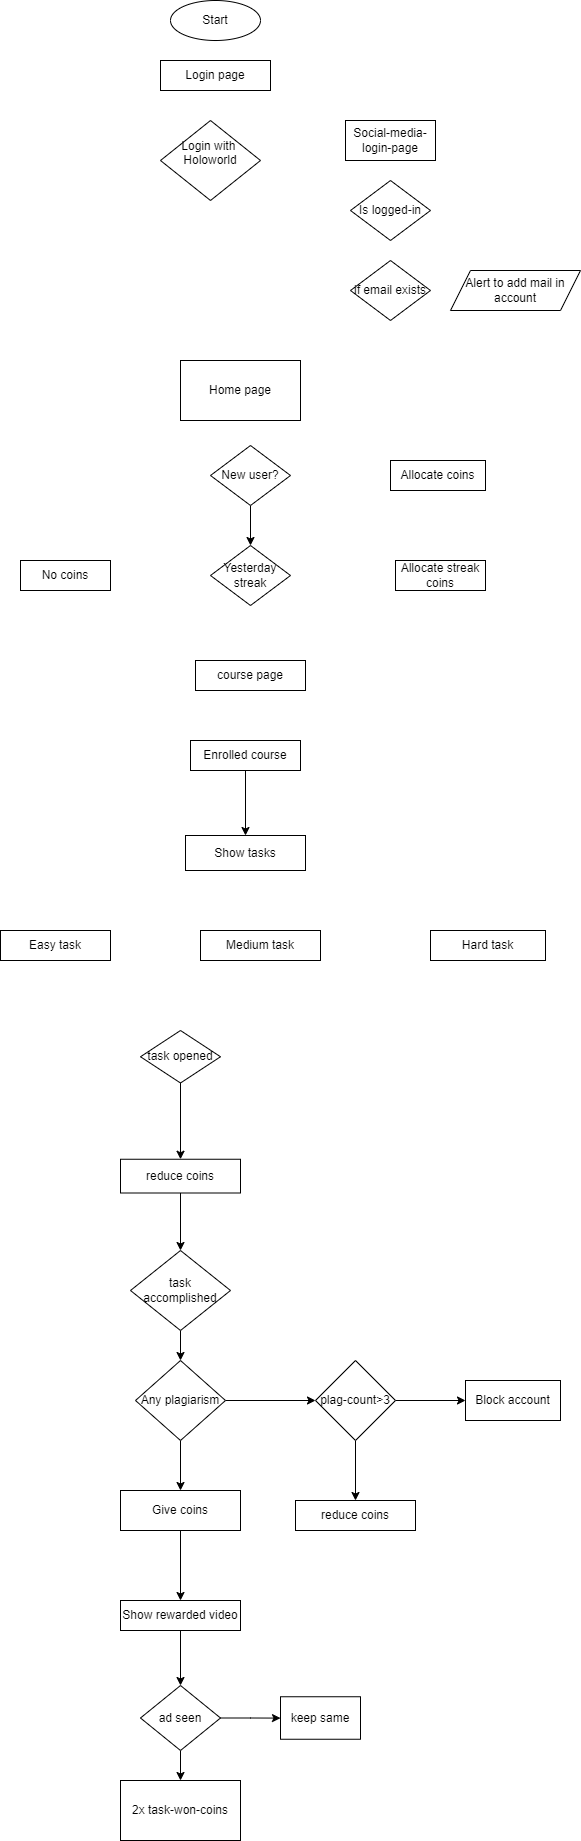

The diagram above was exported from draw.io. Its source (the exported page's mxGraphModel, read from the mxfile embedded in the PNG):
<mxGraphModel dx="1038" dy="539" grid="1" gridSize="10" guides="1" tooltips="1" connect="1" arrows="1" fold="1" page="1" pageScale="1" pageWidth="2339" pageHeight="3300" math="0" shadow="0">
  <root>
    <mxCell id="WIyWlLk6GJQsqaUBKTNV-0" />
    <mxCell id="WIyWlLk6GJQsqaUBKTNV-1" parent="WIyWlLk6GJQsqaUBKTNV-0" />
    <mxCell id="ohVUKbjyotJQ0WU7mqoG-0" value="Start&lt;br&gt;" style="ellipse;whiteSpace=wrap;html=1;" vertex="1" parent="WIyWlLk6GJQsqaUBKTNV-1">
      <mxGeometry x="340" y="10" width="90" height="40" as="geometry" />
    </mxCell>
    <mxCell id="ohVUKbjyotJQ0WU7mqoG-1" value="Login page&lt;br&gt;" style="rounded=0;whiteSpace=wrap;html=1;" vertex="1" parent="WIyWlLk6GJQsqaUBKTNV-1">
      <mxGeometry x="330" y="70" width="110" height="30" as="geometry" />
    </mxCell>
    <mxCell id="ohVUKbjyotJQ0WU7mqoG-3" value="&lt;div style=&quot;&quot;&gt;&lt;span style=&quot;background-color: initial;&quot;&gt;Login with&amp;nbsp;&lt;/span&gt;&lt;/div&gt;&lt;div style=&quot;&quot;&gt;&lt;span style=&quot;background-color: initial;&quot;&gt;Holoworld&lt;/span&gt;&lt;/div&gt;&lt;div style=&quot;&quot;&gt;&lt;br&gt;&lt;/div&gt;" style="rhombus;whiteSpace=wrap;html=1;align=center;" vertex="1" parent="WIyWlLk6GJQsqaUBKTNV-1">
      <mxGeometry x="330" y="130" width="100" height="80" as="geometry" />
    </mxCell>
    <mxCell id="ohVUKbjyotJQ0WU7mqoG-5" value="Social-media-login-page" style="rounded=0;whiteSpace=wrap;html=1;" vertex="1" parent="WIyWlLk6GJQsqaUBKTNV-1">
      <mxGeometry x="515" y="130" width="90" height="40" as="geometry" />
    </mxCell>
    <mxCell id="ohVUKbjyotJQ0WU7mqoG-6" value="Is logged-in&lt;br&gt;" style="rhombus;whiteSpace=wrap;html=1;" vertex="1" parent="WIyWlLk6GJQsqaUBKTNV-1">
      <mxGeometry x="520" y="190" width="80" height="60" as="geometry" />
    </mxCell>
    <mxCell id="ohVUKbjyotJQ0WU7mqoG-7" value="if email exists" style="rhombus;whiteSpace=wrap;html=1;" vertex="1" parent="WIyWlLk6GJQsqaUBKTNV-1">
      <mxGeometry x="520" y="270" width="80" height="60" as="geometry" />
    </mxCell>
    <mxCell id="ohVUKbjyotJQ0WU7mqoG-9" value="Alert to add mail in account" style="shape=parallelogram;perimeter=parallelogramPerimeter;whiteSpace=wrap;html=1;fixedSize=1;" vertex="1" parent="WIyWlLk6GJQsqaUBKTNV-1">
      <mxGeometry x="620" y="280" width="130" height="40" as="geometry" />
    </mxCell>
    <mxCell id="ohVUKbjyotJQ0WU7mqoG-10" value="Home page&lt;br&gt;" style="rounded=0;whiteSpace=wrap;html=1;" vertex="1" parent="WIyWlLk6GJQsqaUBKTNV-1">
      <mxGeometry x="350" y="370" width="120" height="60" as="geometry" />
    </mxCell>
    <mxCell id="ohVUKbjyotJQ0WU7mqoG-21" value="" style="edgeStyle=orthogonalEdgeStyle;rounded=0;orthogonalLoop=1;jettySize=auto;html=1;" edge="1" parent="WIyWlLk6GJQsqaUBKTNV-1" source="ohVUKbjyotJQ0WU7mqoG-11" target="ohVUKbjyotJQ0WU7mqoG-15">
      <mxGeometry relative="1" as="geometry" />
    </mxCell>
    <mxCell id="ohVUKbjyotJQ0WU7mqoG-11" value="New user?&lt;br&gt;" style="rhombus;whiteSpace=wrap;html=1;" vertex="1" parent="WIyWlLk6GJQsqaUBKTNV-1">
      <mxGeometry x="380" y="455" width="80" height="60" as="geometry" />
    </mxCell>
    <mxCell id="ohVUKbjyotJQ0WU7mqoG-12" value="Allocate coins" style="rounded=0;whiteSpace=wrap;html=1;" vertex="1" parent="WIyWlLk6GJQsqaUBKTNV-1">
      <mxGeometry x="560" y="470" width="95" height="30" as="geometry" />
    </mxCell>
    <mxCell id="ohVUKbjyotJQ0WU7mqoG-14" value="Allocate streak coins" style="rounded=0;whiteSpace=wrap;html=1;" vertex="1" parent="WIyWlLk6GJQsqaUBKTNV-1">
      <mxGeometry x="565" y="570" width="90" height="30" as="geometry" />
    </mxCell>
    <mxCell id="ohVUKbjyotJQ0WU7mqoG-15" value="Yesterday&lt;br&gt;streak" style="rhombus;whiteSpace=wrap;html=1;" vertex="1" parent="WIyWlLk6GJQsqaUBKTNV-1">
      <mxGeometry x="380" y="555" width="80" height="60" as="geometry" />
    </mxCell>
    <mxCell id="ohVUKbjyotJQ0WU7mqoG-16" value="No coins&lt;br&gt;" style="rounded=0;whiteSpace=wrap;html=1;" vertex="1" parent="WIyWlLk6GJQsqaUBKTNV-1">
      <mxGeometry x="190" y="570" width="90" height="30" as="geometry" />
    </mxCell>
    <mxCell id="ohVUKbjyotJQ0WU7mqoG-17" value="course page" style="rounded=0;whiteSpace=wrap;html=1;" vertex="1" parent="WIyWlLk6GJQsqaUBKTNV-1">
      <mxGeometry x="365" y="670" width="110" height="30" as="geometry" />
    </mxCell>
    <mxCell id="ohVUKbjyotJQ0WU7mqoG-20" value="" style="edgeStyle=orthogonalEdgeStyle;rounded=0;orthogonalLoop=1;jettySize=auto;html=1;" edge="1" parent="WIyWlLk6GJQsqaUBKTNV-1" source="ohVUKbjyotJQ0WU7mqoG-18" target="ohVUKbjyotJQ0WU7mqoG-19">
      <mxGeometry relative="1" as="geometry" />
    </mxCell>
    <mxCell id="ohVUKbjyotJQ0WU7mqoG-18" value="Enrolled course" style="rounded=0;whiteSpace=wrap;html=1;" vertex="1" parent="WIyWlLk6GJQsqaUBKTNV-1">
      <mxGeometry x="360" y="750" width="110" height="30" as="geometry" />
    </mxCell>
    <mxCell id="ohVUKbjyotJQ0WU7mqoG-19" value="Show tasks" style="whiteSpace=wrap;html=1;rounded=0;" vertex="1" parent="WIyWlLk6GJQsqaUBKTNV-1">
      <mxGeometry x="355" y="845" width="120" height="35" as="geometry" />
    </mxCell>
    <mxCell id="ohVUKbjyotJQ0WU7mqoG-25" value="" style="edgeStyle=orthogonalEdgeStyle;rounded=0;orthogonalLoop=1;jettySize=auto;html=1;" edge="1" parent="WIyWlLk6GJQsqaUBKTNV-1" source="ohVUKbjyotJQ0WU7mqoG-22" target="ohVUKbjyotJQ0WU7mqoG-24">
      <mxGeometry relative="1" as="geometry" />
    </mxCell>
    <mxCell id="ohVUKbjyotJQ0WU7mqoG-22" value="task opened" style="rhombus;whiteSpace=wrap;html=1;rounded=0;" vertex="1" parent="WIyWlLk6GJQsqaUBKTNV-1">
      <mxGeometry x="310" y="1040" width="80" height="52.5" as="geometry" />
    </mxCell>
    <mxCell id="ohVUKbjyotJQ0WU7mqoG-37" value="" style="edgeStyle=orthogonalEdgeStyle;rounded=0;orthogonalLoop=1;jettySize=auto;html=1;" edge="1" parent="WIyWlLk6GJQsqaUBKTNV-1" source="ohVUKbjyotJQ0WU7mqoG-24" target="ohVUKbjyotJQ0WU7mqoG-36">
      <mxGeometry relative="1" as="geometry" />
    </mxCell>
    <mxCell id="ohVUKbjyotJQ0WU7mqoG-24" value="reduce coins" style="whiteSpace=wrap;html=1;rounded=0;" vertex="1" parent="WIyWlLk6GJQsqaUBKTNV-1">
      <mxGeometry x="290" y="1168.75" width="120" height="33.75" as="geometry" />
    </mxCell>
    <mxCell id="ohVUKbjyotJQ0WU7mqoG-33" value="Easy task" style="rounded=0;whiteSpace=wrap;html=1;" vertex="1" parent="WIyWlLk6GJQsqaUBKTNV-1">
      <mxGeometry x="170" y="940" width="110" height="30" as="geometry" />
    </mxCell>
    <mxCell id="ohVUKbjyotJQ0WU7mqoG-34" value="Medium task" style="rounded=0;whiteSpace=wrap;html=1;" vertex="1" parent="WIyWlLk6GJQsqaUBKTNV-1">
      <mxGeometry x="370" y="940" width="120" height="30" as="geometry" />
    </mxCell>
    <mxCell id="ohVUKbjyotJQ0WU7mqoG-35" value="Hard task" style="rounded=0;whiteSpace=wrap;html=1;" vertex="1" parent="WIyWlLk6GJQsqaUBKTNV-1">
      <mxGeometry x="600" y="940" width="115" height="30" as="geometry" />
    </mxCell>
    <mxCell id="ohVUKbjyotJQ0WU7mqoG-39" value="" style="edgeStyle=orthogonalEdgeStyle;rounded=0;orthogonalLoop=1;jettySize=auto;html=1;" edge="1" parent="WIyWlLk6GJQsqaUBKTNV-1" source="ohVUKbjyotJQ0WU7mqoG-36" target="ohVUKbjyotJQ0WU7mqoG-38">
      <mxGeometry relative="1" as="geometry" />
    </mxCell>
    <mxCell id="ohVUKbjyotJQ0WU7mqoG-36" value="task accomplished" style="rhombus;whiteSpace=wrap;html=1;rounded=0;" vertex="1" parent="WIyWlLk6GJQsqaUBKTNV-1">
      <mxGeometry x="300" y="1260" width="100" height="80" as="geometry" />
    </mxCell>
    <mxCell id="ohVUKbjyotJQ0WU7mqoG-41" value="" style="edgeStyle=orthogonalEdgeStyle;rounded=0;orthogonalLoop=1;jettySize=auto;html=1;" edge="1" parent="WIyWlLk6GJQsqaUBKTNV-1" source="ohVUKbjyotJQ0WU7mqoG-38" target="ohVUKbjyotJQ0WU7mqoG-40">
      <mxGeometry relative="1" as="geometry" />
    </mxCell>
    <mxCell id="ohVUKbjyotJQ0WU7mqoG-47" value="" style="edgeStyle=orthogonalEdgeStyle;rounded=0;orthogonalLoop=1;jettySize=auto;html=1;" edge="1" parent="WIyWlLk6GJQsqaUBKTNV-1" source="ohVUKbjyotJQ0WU7mqoG-38" target="ohVUKbjyotJQ0WU7mqoG-46">
      <mxGeometry relative="1" as="geometry" />
    </mxCell>
    <mxCell id="ohVUKbjyotJQ0WU7mqoG-38" value="Any plagiarism" style="rhombus;whiteSpace=wrap;html=1;rounded=0;" vertex="1" parent="WIyWlLk6GJQsqaUBKTNV-1">
      <mxGeometry x="305" y="1370" width="90" height="80" as="geometry" />
    </mxCell>
    <mxCell id="ohVUKbjyotJQ0WU7mqoG-43" value="" style="edgeStyle=orthogonalEdgeStyle;rounded=0;orthogonalLoop=1;jettySize=auto;html=1;" edge="1" parent="WIyWlLk6GJQsqaUBKTNV-1" source="ohVUKbjyotJQ0WU7mqoG-40" target="ohVUKbjyotJQ0WU7mqoG-42">
      <mxGeometry relative="1" as="geometry" />
    </mxCell>
    <mxCell id="ohVUKbjyotJQ0WU7mqoG-45" value="" style="edgeStyle=orthogonalEdgeStyle;rounded=0;orthogonalLoop=1;jettySize=auto;html=1;" edge="1" parent="WIyWlLk6GJQsqaUBKTNV-1" source="ohVUKbjyotJQ0WU7mqoG-40" target="ohVUKbjyotJQ0WU7mqoG-44">
      <mxGeometry relative="1" as="geometry" />
    </mxCell>
    <mxCell id="ohVUKbjyotJQ0WU7mqoG-40" value="plag-count&amp;gt;3" style="rhombus;whiteSpace=wrap;html=1;rounded=0;" vertex="1" parent="WIyWlLk6GJQsqaUBKTNV-1">
      <mxGeometry x="485" y="1370" width="80" height="80" as="geometry" />
    </mxCell>
    <mxCell id="ohVUKbjyotJQ0WU7mqoG-42" value="Block account" style="whiteSpace=wrap;html=1;rounded=0;" vertex="1" parent="WIyWlLk6GJQsqaUBKTNV-1">
      <mxGeometry x="635" y="1390" width="95" height="40" as="geometry" />
    </mxCell>
    <mxCell id="ohVUKbjyotJQ0WU7mqoG-44" value="reduce coins" style="whiteSpace=wrap;html=1;rounded=0;" vertex="1" parent="WIyWlLk6GJQsqaUBKTNV-1">
      <mxGeometry x="465" y="1510" width="120" height="30" as="geometry" />
    </mxCell>
    <mxCell id="ohVUKbjyotJQ0WU7mqoG-49" value="" style="edgeStyle=orthogonalEdgeStyle;rounded=0;orthogonalLoop=1;jettySize=auto;html=1;" edge="1" parent="WIyWlLk6GJQsqaUBKTNV-1" source="ohVUKbjyotJQ0WU7mqoG-46" target="ohVUKbjyotJQ0WU7mqoG-48">
      <mxGeometry relative="1" as="geometry" />
    </mxCell>
    <mxCell id="ohVUKbjyotJQ0WU7mqoG-46" value="Give coins" style="whiteSpace=wrap;html=1;rounded=0;" vertex="1" parent="WIyWlLk6GJQsqaUBKTNV-1">
      <mxGeometry x="290" y="1500" width="120" height="40" as="geometry" />
    </mxCell>
    <mxCell id="ohVUKbjyotJQ0WU7mqoG-51" value="" style="edgeStyle=orthogonalEdgeStyle;rounded=0;orthogonalLoop=1;jettySize=auto;html=1;" edge="1" parent="WIyWlLk6GJQsqaUBKTNV-1" source="ohVUKbjyotJQ0WU7mqoG-48" target="ohVUKbjyotJQ0WU7mqoG-50">
      <mxGeometry relative="1" as="geometry" />
    </mxCell>
    <mxCell id="ohVUKbjyotJQ0WU7mqoG-48" value="Show rewarded video&lt;br&gt;" style="whiteSpace=wrap;html=1;rounded=0;" vertex="1" parent="WIyWlLk6GJQsqaUBKTNV-1">
      <mxGeometry x="290" y="1610" width="120" height="30" as="geometry" />
    </mxCell>
    <mxCell id="ohVUKbjyotJQ0WU7mqoG-53" value="" style="edgeStyle=orthogonalEdgeStyle;rounded=0;orthogonalLoop=1;jettySize=auto;html=1;" edge="1" parent="WIyWlLk6GJQsqaUBKTNV-1" source="ohVUKbjyotJQ0WU7mqoG-50" target="ohVUKbjyotJQ0WU7mqoG-52">
      <mxGeometry relative="1" as="geometry" />
    </mxCell>
    <mxCell id="ohVUKbjyotJQ0WU7mqoG-55" value="" style="edgeStyle=orthogonalEdgeStyle;rounded=0;orthogonalLoop=1;jettySize=auto;html=1;" edge="1" parent="WIyWlLk6GJQsqaUBKTNV-1" source="ohVUKbjyotJQ0WU7mqoG-50" target="ohVUKbjyotJQ0WU7mqoG-54">
      <mxGeometry relative="1" as="geometry" />
    </mxCell>
    <mxCell id="ohVUKbjyotJQ0WU7mqoG-50" value="ad seen" style="rhombus;whiteSpace=wrap;html=1;rounded=0;" vertex="1" parent="WIyWlLk6GJQsqaUBKTNV-1">
      <mxGeometry x="310" y="1695" width="80" height="65" as="geometry" />
    </mxCell>
    <mxCell id="ohVUKbjyotJQ0WU7mqoG-52" value="2x task-won-coins" style="whiteSpace=wrap;html=1;rounded=0;" vertex="1" parent="WIyWlLk6GJQsqaUBKTNV-1">
      <mxGeometry x="290" y="1790" width="120" height="60" as="geometry" />
    </mxCell>
    <mxCell id="ohVUKbjyotJQ0WU7mqoG-54" value="keep same" style="whiteSpace=wrap;html=1;rounded=0;" vertex="1" parent="WIyWlLk6GJQsqaUBKTNV-1">
      <mxGeometry x="450" y="1706.25" width="80" height="42.5" as="geometry" />
    </mxCell>
  </root>
</mxGraphModel>